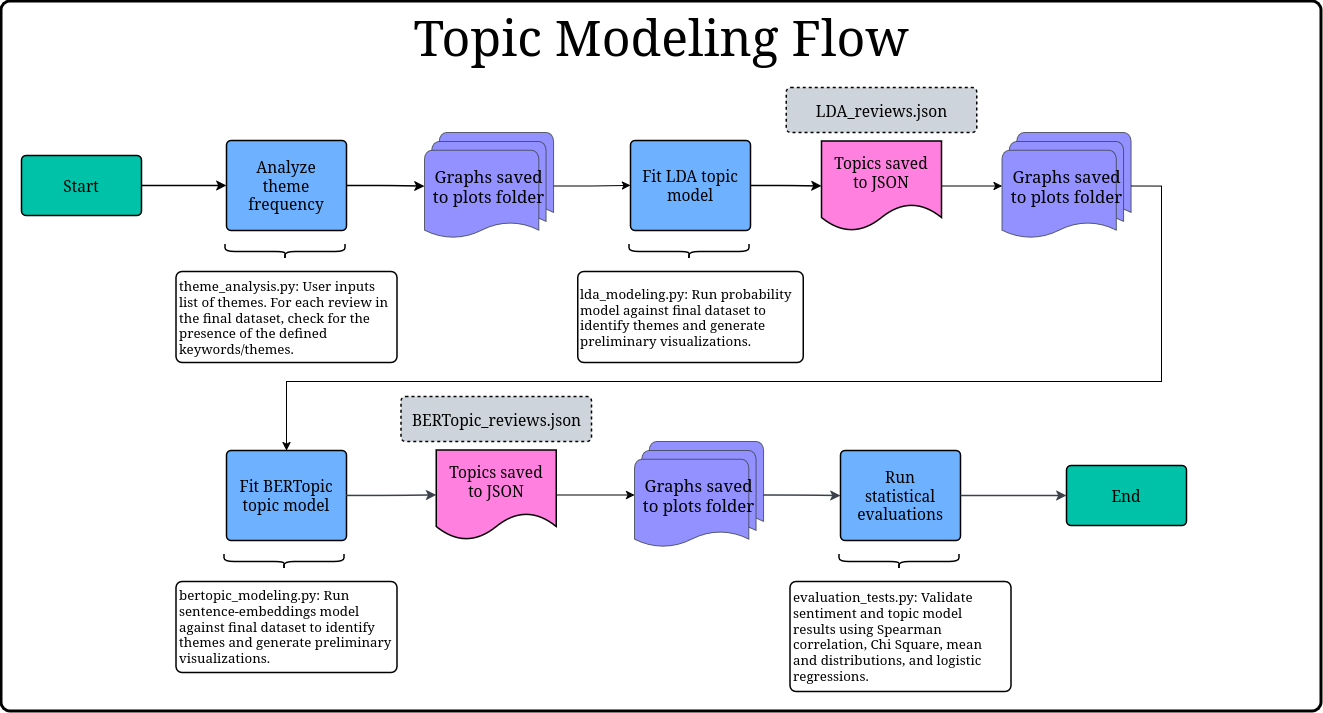

The diagram above was exported from draw.io. Its source (the exported page's mxGraphModel, read from the mxfile embedded in the PNG):
<mxGraphModel dx="1651" dy="2197" grid="1" gridSize="10" guides="1" tooltips="1" connect="1" arrows="1" fold="1" page="1" pageScale="1" pageWidth="850" pageHeight="1100" math="0" shadow="0">
  <root>
    <mxCell id="0" />
    <mxCell id="1" parent="0" />
    <mxCell id="2" parent="1" style="html=1;overflow=block;blockSpacing=1;whiteSpace=wrap;fontSize=13;spacing=0;strokeOpacity=100;fillOpacity=100;rounded=1;absoluteArcSize=1;arcSize=18;fillColor=light-dark(#FFFFFF,#000000);strokeWidth=3;container=0;pointerEvents=0;collapsible=0;recursiveResize=0;lucidId=DiUDCJY97_GA;fontStyle=2" value="" vertex="1">
      <mxGeometry height="710" width="1320" x="1940" y="-1060" as="geometry" />
    </mxCell>
    <mxCell id="3" parent="1" style="html=1;overflow=block;blockSpacing=1;whiteSpace=wrap;fontSize=15.5;spacing=3.8;strokeOpacity=100;fillOpacity=100;rounded=1;absoluteArcSize=1;arcSize=9;fillColor=#00c2a8;strokeWidth=1.5;lucidId=DiUDZg_SBLS-;" value="Start" vertex="1">
      <mxGeometry height="60" width="120" x="1960" y="-906" as="geometry" />
    </mxCell>
    <mxCell id="4" parent="1" style="html=1;overflow=block;blockSpacing=1;whiteSpace=wrap;fontSize=15.5;spacing=9;strokeOpacity=100;fillOpacity=100;rounded=1;absoluteArcSize=1;arcSize=9;fillColor=#6db1ff;strokeWidth=1.5;lucidId=tqUD.k1Dot8V;" value="Analyze theme frequency" vertex="1">
      <mxGeometry height="90" width="120" x="2165" y="-921" as="geometry" />
    </mxCell>
    <mxCell id="5" edge="1" parent="1" source="6" style="edgeStyle=orthogonalEdgeStyle;rounded=0;orthogonalLoop=1;jettySize=auto;html=1;entryX=0;entryY=0.5;entryDx=0;entryDy=0;" target="7">
      <mxGeometry relative="1" as="geometry" />
    </mxCell>
    <mxCell id="6" parent="1" style="html=1;overflow=block;blockSpacing=1;whiteSpace=wrap;shape=mxgraph.flowchart.multi-document;fontSize=16.8;align=center;spacing=3.8;strokeColor=#3a414a;strokeOpacity=100;fillOpacity=100;rounded=1;absoluteArcSize=1;arcSize=12;fillColor=#9391ff;strokeWidth=0.8;lucidId=eFUD0dm~WJRX;" value="Graphs saved to plots folder" vertex="1">
      <mxGeometry height="107" width="129" x="2363" y="-929" as="geometry" />
    </mxCell>
    <mxCell id="7" parent="1" style="html=1;overflow=block;blockSpacing=1;whiteSpace=wrap;fontSize=15.5;spacing=9;strokeOpacity=100;fillOpacity=100;rounded=1;absoluteArcSize=1;arcSize=9;fillColor=#6db1ff;strokeWidth=1.5;lucidId=DiUDOMKN0Z1E;" value="Fit LDA topic model" vertex="1">
      <mxGeometry height="90" width="120" x="2569" y="-921" as="geometry" />
    </mxCell>
    <mxCell id="8" edge="1" parent="1" source="9" style="edgeStyle=orthogonalEdgeStyle;rounded=0;orthogonalLoop=1;jettySize=auto;html=1;entryX=0.5;entryY=0;entryDx=0;entryDy=0;exitX=1;exitY=0.5;exitDx=0;exitDy=0;exitPerimeter=0;" target="18">
      <mxGeometry relative="1" as="geometry">
        <Array as="points">
          <mxPoint x="3100" y="-876" />
          <mxPoint x="3100" y="-680" />
          <mxPoint x="2225" y="-680" />
        </Array>
      </mxGeometry>
    </mxCell>
    <mxCell id="9" parent="1" style="html=1;overflow=block;blockSpacing=1;whiteSpace=wrap;shape=mxgraph.flowchart.multi-document;fontSize=16.8;align=center;spacing=3.8;strokeColor=#3a414a;strokeOpacity=100;fillOpacity=100;rounded=1;absoluteArcSize=1;arcSize=12;fillColor=#9391ff;strokeWidth=0.8;lucidId=DiUD~X1bR8.E;" value="Graphs saved to plots folder" vertex="1">
      <mxGeometry height="107" width="129" x="2940.5" y="-929" as="geometry" />
    </mxCell>
    <mxCell id="10" edge="1" parent="1" source="3" style="html=1;jettySize=18;whiteSpace=wrap;fontSize=13;strokeOpacity=100;strokeWidth=1.5;rounded=1;arcSize=12;edgeStyle=orthogonalEdgeStyle;startArrow=none;exitX=1;exitY=0.5;exitPerimeter=0;entryX=0;entryY=0.5;entryPerimeter=0;lucidId=DiUDg1p-AutH;" target="4" value="">
      <mxGeometry height="100" relative="1" width="100" as="geometry">
        <Array as="points" />
      </mxGeometry>
    </mxCell>
    <mxCell id="11" edge="1" parent="1" source="4" style="html=1;jettySize=18;whiteSpace=wrap;fontSize=13;strokeOpacity=100;strokeWidth=1.5;rounded=1;arcSize=12;edgeStyle=orthogonalEdgeStyle;startArrow=none;exitX=1;exitY=0.5;exitPerimeter=0;entryX=0;entryY=0.5;entryPerimeter=0;lucidId=eFUDw~K03gj_;" target="6" value="">
      <mxGeometry height="100" relative="1" width="100" as="geometry">
        <Array as="points" />
      </mxGeometry>
    </mxCell>
    <mxCell id="12" edge="1" parent="1" source="7" style="html=1;jettySize=18;whiteSpace=wrap;fontSize=13;strokeOpacity=100;strokeWidth=1.5;rounded=1;arcSize=12;edgeStyle=orthogonalEdgeStyle;startArrow=none;exitX=1;exitY=0.5;exitPerimeter=0;entryX=0;entryY=0.5;lucidId=DiUDtutwTsAr;entryDx=0;entryDy=0;" target="37" value="">
      <mxGeometry height="100" relative="1" width="100" as="geometry">
        <Array as="points" />
      </mxGeometry>
    </mxCell>
    <mxCell id="13" parent="1" style="strokeColor=none;fillColor=none;whiteSpace=wrap;fontSize=13.3;fontColor=default;spacing=3.8;strokeOpacity=100;fillOpacity=100;rounded=1;absoluteArcSize=1;arcSize=12;rotation=90;strokeWidth=1.5;html=1;" value="" vertex="1">
      <mxGeometry height="120" width="18" x="2620" y="-870" as="geometry" />
    </mxCell>
    <mxCell id="14" parent="13" style="shape=curlyBracket;rounded=1;flipH=1;whiteSpace=wrap;fontSize=13.3;fontColor=default;spacing=3.8;strokeOpacity=100;fillOpacity=100;rotation=90;fillColor=#ffffff;strokeWidth=1.5;" value="" vertex="1">
      <mxGeometry height="120" width="15" as="geometry" />
    </mxCell>
    <mxCell id="15" parent="13" style="strokeColor=none;fillColor=none;whiteSpace=wrap;fontSize=13.3;fontColor=default;spacing=3.8;strokeOpacity=100;fillOpacity=100;rounded=1;absoluteArcSize=1;arcSize=12;rotation=90;strokeWidth=1.5;" value="&#10;" vertex="1">
      <mxGeometry height="120" width="3" x="2" y="3" as="geometry" />
    </mxCell>
    <mxCell id="16" parent="1" style="html=1;overflow=block;blockSpacing=1;whiteSpace=wrap;fontSize=13.3;fontColor=default;align=left;spacing=3.8;strokeOpacity=100;fillOpacity=100;rounded=1;absoluteArcSize=1;arcSize=12;fillColor=#ffffff;strokeWidth=1.5;lucidId=tqUDbARQAv1T;" value="theme_analysis.py: User inputs list of themes. For each review in the final dataset, check for the presence of the defined keywords/themes." vertex="1">
      <mxGeometry height="91" width="221" x="2114.5" y="-790" as="geometry" />
    </mxCell>
    <mxCell id="17" parent="1" style="html=1;overflow=block;blockSpacing=1;whiteSpace=wrap;fontSize=13.3;fontColor=default;align=left;spacing=3.8;strokeOpacity=100;fillOpacity=100;rounded=1;absoluteArcSize=1;arcSize=12;fillColor=#ffffff;strokeWidth=1.5;lucidId=DiUDcQFHZia.;" value="lda_modeling.py: Run probability model against final dataset to identify themes and generate preliminary visualizations." vertex="1">
      <mxGeometry height="91" width="225.5" x="2516.25" y="-790" as="geometry" />
    </mxCell>
    <mxCell id="18" parent="1" style="html=1;overflow=block;blockSpacing=1;whiteSpace=wrap;fontSize=15.5;spacing=9;strokeOpacity=100;fillOpacity=100;rounded=1;absoluteArcSize=1;arcSize=9;fillColor=#6db1ff;strokeWidth=1.5;lucidId=DiUDRkZtkljp;" value="Fit BERTopic topic model" vertex="1">
      <mxGeometry height="90" width="120" x="2165" y="-611" as="geometry" />
    </mxCell>
    <mxCell id="19" parent="1" style="html=1;overflow=block;blockSpacing=1;whiteSpace=wrap;shape=mxgraph.flowchart.multi-document;fontSize=16.8;align=center;spacing=3.8;strokeColor=#3a414a;strokeOpacity=100;fillOpacity=100;rounded=1;absoluteArcSize=1;arcSize=12;fillColor=#9391ff;strokeWidth=0.8;lucidId=DiUDRoxvfbbF;" value="Graphs saved to plots folder" vertex="1">
      <mxGeometry height="107" width="129" x="2573" y="-620" as="geometry" />
    </mxCell>
    <mxCell id="20" parent="1" style="html=1;overflow=block;blockSpacing=1;whiteSpace=wrap;fontSize=15.5;spacing=9;strokeOpacity=100;fillOpacity=100;rounded=1;absoluteArcSize=1;arcSize=9;fillColor=#6db1ff;strokeWidth=1.5;lucidId=DiUDtKWeGxVd;" value="Run statistical evaluations" vertex="1">
      <mxGeometry height="90" width="120" x="2779" y="-611" as="geometry" />
    </mxCell>
    <mxCell id="21" parent="1" style="html=1;overflow=block;blockSpacing=1;whiteSpace=wrap;fontSize=15.5;spacing=3.8;strokeOpacity=100;fillOpacity=100;rounded=1;absoluteArcSize=1;arcSize=9;fillColor=#00c2a8;strokeWidth=1.5;lucidId=LMUDG0JmyS12;" value="End" vertex="1">
      <mxGeometry height="60" width="120" x="3005" y="-596" as="geometry" />
    </mxCell>
    <mxCell id="22" edge="1" parent="1" source="18" style="html=1;jettySize=18;whiteSpace=wrap;fontSize=13;strokeColor=#3a414a;strokeOpacity=100;strokeWidth=1.5;rounded=1;arcSize=24;edgeStyle=orthogonalEdgeStyle;startArrow=none;exitX=1;exitY=0.5;exitPerimeter=0;entryX=0;entryY=0.5;lucidId=DiUD3do9Sbcj;entryDx=0;entryDy=0;" target="40" value="">
      <mxGeometry height="100" relative="1" width="100" as="geometry">
        <Array as="points" />
      </mxGeometry>
    </mxCell>
    <mxCell id="23" edge="1" parent="1" source="19" style="html=1;jettySize=18;whiteSpace=wrap;fontSize=13;strokeColor=#3a414a;strokeOpacity=100;strokeWidth=1.5;rounded=1;arcSize=24;edgeStyle=orthogonalEdgeStyle;startArrow=none;exitX=1;exitY=0.5;exitPerimeter=0;entryX=0;entryY=0.5;entryPerimeter=0;lucidId=DiUDkuNsXQZi;" target="20" value="">
      <mxGeometry height="100" relative="1" width="100" as="geometry">
        <Array as="points" />
      </mxGeometry>
    </mxCell>
    <mxCell id="24" edge="1" parent="1" source="20" style="html=1;jettySize=18;whiteSpace=wrap;fontSize=13;strokeColor=#3a414a;strokeOpacity=100;strokeWidth=1.5;rounded=1;arcSize=24;edgeStyle=orthogonalEdgeStyle;startArrow=none;exitX=1;exitY=0.5;exitPerimeter=0;entryX=0;entryY=0.5;entryPerimeter=0;lucidId=0MUDoffb0~_U;" target="21" value="">
      <mxGeometry height="100" relative="1" width="100" as="geometry">
        <Array as="points" />
      </mxGeometry>
    </mxCell>
    <mxCell id="25" parent="1" style="strokeColor=none;fillColor=none;whiteSpace=wrap;fontSize=13.3;fontColor=default;spacing=3.8;strokeOpacity=100;fillOpacity=100;rounded=1;absoluteArcSize=1;arcSize=12;rotation=90;strokeWidth=1.5;html=1;" value="" vertex="1">
      <mxGeometry height="120" width="18" x="2215" y="-560" as="geometry" />
    </mxCell>
    <mxCell id="26" parent="25" style="shape=curlyBracket;rounded=1;flipH=1;whiteSpace=wrap;fontSize=13.3;fontColor=default;spacing=3.8;strokeOpacity=100;fillOpacity=100;rotation=90;fillColor=#ffffff;strokeWidth=1.5;" value="" vertex="1">
      <mxGeometry height="120" width="15" as="geometry" />
    </mxCell>
    <mxCell id="27" parent="25" style="strokeColor=none;fillColor=none;whiteSpace=wrap;fontSize=13.3;fontColor=default;spacing=3.8;strokeOpacity=100;fillOpacity=100;rounded=1;absoluteArcSize=1;arcSize=12;rotation=90;strokeWidth=1.5;" value="&#10;" vertex="1">
      <mxGeometry height="120" width="3" x="2" y="3" as="geometry" />
    </mxCell>
    <mxCell id="28" parent="1" style="strokeColor=none;fillColor=none;whiteSpace=wrap;fontSize=13.3;fontColor=default;spacing=3.8;strokeOpacity=100;fillOpacity=100;rounded=1;absoluteArcSize=1;arcSize=12;rotation=90;strokeWidth=1.5;html=1;" value="" vertex="1">
      <mxGeometry height="120" width="18" x="2830" y="-560" as="geometry" />
    </mxCell>
    <mxCell id="29" parent="28" style="shape=curlyBracket;rounded=1;flipH=1;whiteSpace=wrap;fontSize=13.3;fontColor=default;spacing=3.8;strokeOpacity=100;fillOpacity=100;rotation=90;fillColor=#ffffff;strokeWidth=1.5;" value="" vertex="1">
      <mxGeometry height="120" width="15" as="geometry" />
    </mxCell>
    <mxCell id="30" parent="28" style="strokeColor=none;fillColor=none;whiteSpace=wrap;fontSize=13.3;fontColor=default;spacing=3.8;strokeOpacity=100;fillOpacity=100;rounded=1;absoluteArcSize=1;arcSize=12;rotation=90;strokeWidth=1.5;" value="&#10;" vertex="1">
      <mxGeometry height="120" width="3" x="2" y="3" as="geometry" />
    </mxCell>
    <mxCell id="31" parent="1" style="html=1;overflow=block;blockSpacing=1;whiteSpace=wrap;fontSize=13.3;fontColor=default;align=left;spacing=3.8;strokeOpacity=100;fillOpacity=100;rounded=1;absoluteArcSize=1;arcSize=12;fillColor=#ffffff;strokeWidth=1.5;lucidId=eKUDknoyaUd2;" value="bertopic_modeling.py: Run sentence-embeddings model against final dataset to identify themes and generate preliminary visualizations." vertex="1">
      <mxGeometry height="91" width="221" x="2114.5" y="-480" as="geometry" />
    </mxCell>
    <mxCell id="32" parent="1" style="html=1;overflow=block;blockSpacing=1;whiteSpace=wrap;fontSize=13.3;fontColor=default;fontStyle=0;align=left;spacing=3.8;strokeOpacity=100;fillOpacity=100;rounded=1;absoluteArcSize=1;arcSize=12;fillColor=#ffffff;strokeWidth=1.5;lucidId=JKUDzIZ8Ux1~;" value="evaluation_tests.py: Validate sentiment and topic model results using Spearman correlation, Chi Square, mean and distributions, and logistic regressions.&amp;nbsp;" vertex="1">
      <mxGeometry height="110" width="221" x="2728.5" y="-480" as="geometry" />
    </mxCell>
    <mxCell id="33" parent="1" style="strokeColor=none;fillColor=none;whiteSpace=wrap;fontSize=13.3;fontColor=default;spacing=3.8;strokeOpacity=100;fillOpacity=100;rounded=1;absoluteArcSize=1;arcSize=12;rotation=90;strokeWidth=1.5;html=1;" value="" vertex="1">
      <mxGeometry height="120" width="18" x="2216" y="-870" as="geometry" />
    </mxCell>
    <mxCell id="34" parent="33" style="shape=curlyBracket;rounded=1;flipH=1;whiteSpace=wrap;fontSize=13.3;fontColor=default;spacing=3.8;strokeOpacity=100;fillOpacity=100;rotation=90;fillColor=#ffffff;strokeWidth=1.5;" value="" vertex="1">
      <mxGeometry height="120" width="15" as="geometry" />
    </mxCell>
    <mxCell id="35" parent="33" style="strokeColor=none;fillColor=none;whiteSpace=wrap;fontSize=13.3;fontColor=default;spacing=3.8;strokeOpacity=100;fillOpacity=100;rounded=1;absoluteArcSize=1;arcSize=12;rotation=90;strokeWidth=1.5;" value="&#10;" vertex="1">
      <mxGeometry height="120" width="3" x="2" y="3" as="geometry" />
    </mxCell>
    <mxCell id="36" parent="1" style="text;html=1;whiteSpace=wrap;strokeColor=none;fillColor=none;align=center;verticalAlign=middle;rounded=0;fontSize=50;" value="Topic Modeling Flow" vertex="1">
      <mxGeometry height="70" width="820" x="2190" y="-1060" as="geometry" />
    </mxCell>
    <mxCell id="37" parent="1" style="html=1;overflow=block;blockSpacing=1;whiteSpace=wrap;shape=document;boundedLbl=1;fontSize=15.5;spacing=9;strokeOpacity=100;fillOpacity=100;rounded=1;absoluteArcSize=1;arcSize=9;fillColor=#ff80df;strokeWidth=1.5;lucidId=O5DvLYJXDJEE;" value="Topics saved to JSON" vertex="1">
      <mxGeometry height="90" width="120" x="2760" y="-920.5" as="geometry" />
    </mxCell>
    <mxCell id="38" parent="1" style="html=1;overflow=block;blockSpacing=1;whiteSpace=wrap;fontSize=15.5;spacing=9;strokeOpacity=100;fillOpacity=100;rounded=1;absoluteArcSize=1;arcSize=9;fillColor=#ced4db;dashed=1;fixDash=1;strokeWidth=1.5;lucidId=ZiZvsianWrMa;" value="LDA_reviews.json" vertex="1">
      <mxGeometry height="45" width="190.5" x="2724.75" y="-974" as="geometry" />
    </mxCell>
    <mxCell id="39" edge="1" parent="1" source="37" style="edgeStyle=orthogonalEdgeStyle;rounded=0;orthogonalLoop=1;jettySize=auto;html=1;entryX=0;entryY=0.5;entryDx=0;entryDy=0;entryPerimeter=0;" target="9">
      <mxGeometry relative="1" as="geometry" />
    </mxCell>
    <mxCell id="40" parent="1" style="html=1;overflow=block;blockSpacing=1;whiteSpace=wrap;shape=document;boundedLbl=1;fontSize=15.5;spacing=9;strokeOpacity=100;fillOpacity=100;rounded=1;absoluteArcSize=1;arcSize=9;fillColor=#ff80df;strokeWidth=1.5;lucidId=O5DvLYJXDJEE;" value="Topics saved to JSON" vertex="1">
      <mxGeometry height="90" width="120" x="2374.75" y="-611.5" as="geometry" />
    </mxCell>
    <mxCell id="41" parent="1" style="html=1;overflow=block;blockSpacing=1;whiteSpace=wrap;fontSize=15.5;spacing=9;strokeOpacity=100;fillOpacity=100;rounded=1;absoluteArcSize=1;arcSize=9;fillColor=#ced4db;dashed=1;fixDash=1;strokeWidth=1.5;lucidId=ZiZvsianWrMa;" value="BERTopic_reviews.json" vertex="1">
      <mxGeometry height="45" width="190.5" x="2339.5" y="-665" as="geometry" />
    </mxCell>
    <mxCell id="42" edge="1" parent="1" source="40" style="edgeStyle=orthogonalEdgeStyle;rounded=0;orthogonalLoop=1;jettySize=auto;html=1;entryX=0;entryY=0.5;entryDx=0;entryDy=0;entryPerimeter=0;" target="19">
      <mxGeometry relative="1" as="geometry" />
    </mxCell>
  </root>
</mxGraphModel>